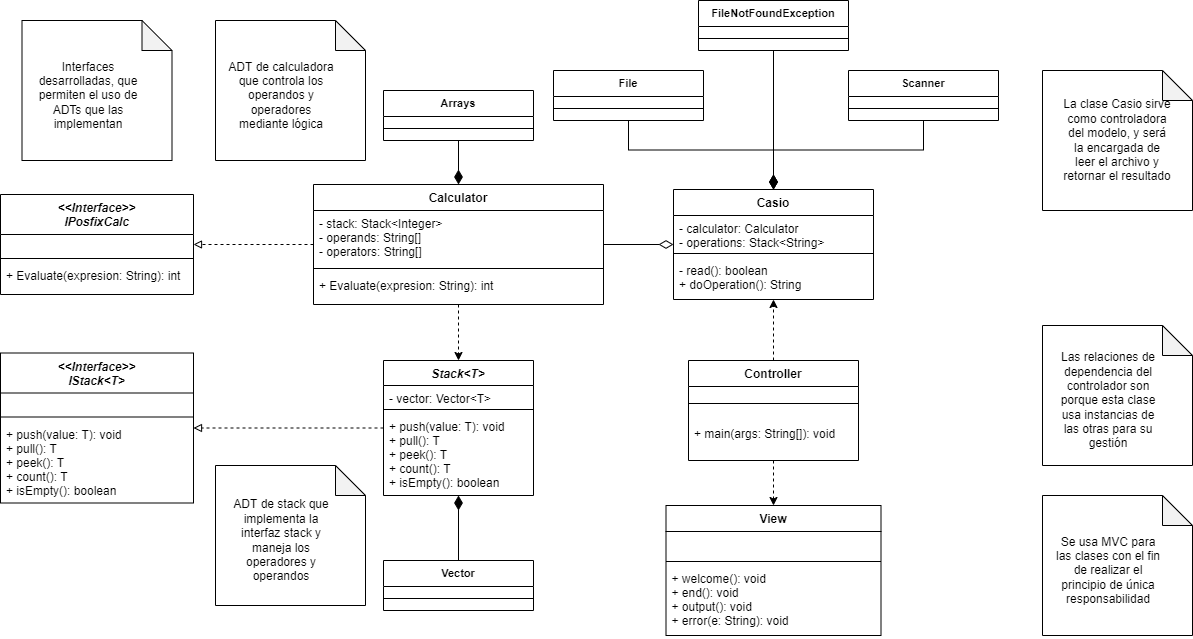

The diagram above was exported from draw.io. Its source (the exported page's mxGraphModel, read from the mxfile embedded in the PNG):
<mxGraphModel dx="1865" dy="579" grid="1" gridSize="10" guides="1" tooltips="1" connect="1" arrows="1" fold="1" page="1" pageScale="1" pageWidth="827" pageHeight="1169" math="0" shadow="0">
  <root>
    <mxCell id="0" />
    <mxCell id="1" parent="0" />
    <mxCell id="dwqFh8Pn4RxiCblFwiMl-27" style="edgeStyle=orthogonalEdgeStyle;rounded=0;orthogonalLoop=1;jettySize=auto;html=1;dashed=1;" parent="1" source="dwqFh8Pn4RxiCblFwiMl-1" target="dwqFh8Pn4RxiCblFwiMl-21" edge="1">
      <mxGeometry relative="1" as="geometry" />
    </mxCell>
    <mxCell id="dwqFh8Pn4RxiCblFwiMl-28" style="edgeStyle=orthogonalEdgeStyle;rounded=0;orthogonalLoop=1;jettySize=auto;html=1;dashed=1;" parent="1" source="dwqFh8Pn4RxiCblFwiMl-1" target="dwqFh8Pn4RxiCblFwiMl-7" edge="1">
      <mxGeometry relative="1" as="geometry" />
    </mxCell>
    <mxCell id="dwqFh8Pn4RxiCblFwiMl-1" value="Controller" style="swimlane;fontStyle=1;align=center;verticalAlign=top;childLayout=stackLayout;horizontal=1;startSize=26;horizontalStack=0;resizeParent=1;resizeLast=0;collapsible=1;marginBottom=0;rounded=0;shadow=0;strokeWidth=1;" parent="1" vertex="1">
      <mxGeometry x="-15" y="620" width="170" height="100" as="geometry">
        <mxRectangle x="580" y="180" width="160" height="26" as="alternateBounds" />
      </mxGeometry>
    </mxCell>
    <mxCell id="dwqFh8Pn4RxiCblFwiMl-2" value="" style="line;html=1;strokeWidth=1;align=left;verticalAlign=middle;spacingTop=-1;spacingLeft=3;spacingRight=3;rotatable=0;labelPosition=right;points=[];portConstraint=eastwest;" parent="dwqFh8Pn4RxiCblFwiMl-1" vertex="1">
      <mxGeometry y="26" width="170" height="34" as="geometry" />
    </mxCell>
    <mxCell id="dwqFh8Pn4RxiCblFwiMl-3" value="+ main(args: String[]): void" style="text;align=left;verticalAlign=top;spacingLeft=4;spacingRight=4;overflow=hidden;rotatable=0;points=[[0,0.5],[1,0.5]];portConstraint=eastwest;" parent="dwqFh8Pn4RxiCblFwiMl-1" vertex="1">
      <mxGeometry y="60" width="170" height="30" as="geometry" />
    </mxCell>
    <mxCell id="dwqFh8Pn4RxiCblFwiMl-7" value="View" style="swimlane;fontStyle=1;align=center;verticalAlign=top;childLayout=stackLayout;horizontal=1;startSize=26;horizontalStack=0;resizeParent=1;resizeParentMax=0;resizeLast=0;collapsible=1;marginBottom=0;" parent="1" vertex="1">
      <mxGeometry x="-37.5" y="765" width="215" height="130" as="geometry" />
    </mxCell>
    <mxCell id="dwqFh8Pn4RxiCblFwiMl-8" value=" &#10;" style="text;strokeColor=none;fillColor=none;align=left;verticalAlign=top;spacingLeft=4;spacingRight=4;overflow=hidden;rotatable=0;points=[[0,0.5],[1,0.5]];portConstraint=eastwest;" parent="dwqFh8Pn4RxiCblFwiMl-7" vertex="1">
      <mxGeometry y="26" width="215" height="26" as="geometry" />
    </mxCell>
    <mxCell id="dwqFh8Pn4RxiCblFwiMl-9" value="" style="line;strokeWidth=1;fillColor=none;align=left;verticalAlign=middle;spacingTop=-1;spacingLeft=3;spacingRight=3;rotatable=0;labelPosition=right;points=[];portConstraint=eastwest;" parent="dwqFh8Pn4RxiCblFwiMl-7" vertex="1">
      <mxGeometry y="52" width="215" height="8" as="geometry" />
    </mxCell>
    <mxCell id="dwqFh8Pn4RxiCblFwiMl-10" value="+ welcome(): void&#10;+ end(): void&#10;+ output(): void&#10;+ error(e: String): void" style="text;strokeColor=none;fillColor=none;align=left;verticalAlign=top;spacingLeft=4;spacingRight=4;overflow=hidden;rotatable=0;points=[[0,0.5],[1,0.5]];portConstraint=eastwest;" parent="dwqFh8Pn4RxiCblFwiMl-7" vertex="1">
      <mxGeometry y="60" width="215" height="70" as="geometry" />
    </mxCell>
    <mxCell id="dwqFh8Pn4RxiCblFwiMl-21" value="Casio" style="swimlane;fontStyle=1;align=center;verticalAlign=top;childLayout=stackLayout;horizontal=1;startSize=26;horizontalStack=0;resizeParent=1;resizeParentMax=0;resizeLast=0;collapsible=1;marginBottom=0;" parent="1" vertex="1">
      <mxGeometry x="-30" y="449" width="200" height="110" as="geometry" />
    </mxCell>
    <mxCell id="dwqFh8Pn4RxiCblFwiMl-22" value="- calculator: Calculator&#10;- operations: Stack&lt;String&gt;" style="text;strokeColor=none;fillColor=none;align=left;verticalAlign=top;spacingLeft=4;spacingRight=4;overflow=hidden;rotatable=0;points=[[0,0.5],[1,0.5]];portConstraint=eastwest;" parent="dwqFh8Pn4RxiCblFwiMl-21" vertex="1">
      <mxGeometry y="26" width="200" height="34" as="geometry" />
    </mxCell>
    <mxCell id="dwqFh8Pn4RxiCblFwiMl-23" value="" style="line;strokeWidth=1;fillColor=none;align=left;verticalAlign=middle;spacingTop=-1;spacingLeft=3;spacingRight=3;rotatable=0;labelPosition=right;points=[];portConstraint=eastwest;" parent="dwqFh8Pn4RxiCblFwiMl-21" vertex="1">
      <mxGeometry y="60" width="200" height="8" as="geometry" />
    </mxCell>
    <mxCell id="dwqFh8Pn4RxiCblFwiMl-24" value="- read(): boolean&#10;+ doOperation(): String" style="text;strokeColor=none;fillColor=none;align=left;verticalAlign=top;spacingLeft=4;spacingRight=4;overflow=hidden;rotatable=0;points=[[0,0.5],[1,0.5]];portConstraint=eastwest;" parent="dwqFh8Pn4RxiCblFwiMl-21" vertex="1">
      <mxGeometry y="68" width="200" height="42" as="geometry" />
    </mxCell>
    <mxCell id="DygxwzBdCfbcq9R6b9T8-11" value="" style="shape=note;whiteSpace=wrap;html=1;backgroundOutline=1;darkOpacity=0.05;" parent="1" vertex="1">
      <mxGeometry x="339" y="585" width="150" height="140" as="geometry" />
    </mxCell>
    <mxCell id="DygxwzBdCfbcq9R6b9T8-12" value="Las relaciones de dependencia del controlador son porque esta clase usa instancias de las otras para su gestión" style="text;html=1;strokeColor=none;fillColor=none;align=center;verticalAlign=middle;whiteSpace=wrap;rounded=0;" parent="1" vertex="1">
      <mxGeometry x="350" y="620" width="110" height="80" as="geometry" />
    </mxCell>
    <mxCell id="c1JNoflJ6MziiVjGV9me-3" value="" style="shape=note;whiteSpace=wrap;html=1;backgroundOutline=1;darkOpacity=0.05;" parent="1" vertex="1">
      <mxGeometry x="339" y="755" width="150" height="140" as="geometry" />
    </mxCell>
    <mxCell id="c1JNoflJ6MziiVjGV9me-4" value="Se usa MVC para las clases con el fin de realizar el principio de única responsabilidad" style="text;html=1;strokeColor=none;fillColor=none;align=center;verticalAlign=middle;whiteSpace=wrap;rounded=0;" parent="1" vertex="1">
      <mxGeometry x="350" y="790" width="110" height="80" as="geometry" />
    </mxCell>
    <mxCell id="9LgrOM77u7u1pI5XsMby-38" style="edgeStyle=orthogonalEdgeStyle;rounded=0;orthogonalLoop=1;jettySize=auto;html=1;endArrow=diamondThin;endFill=1;endSize=12;" parent="1" source="9LgrOM77u7u1pI5XsMby-1" target="dwqFh8Pn4RxiCblFwiMl-21" edge="1">
      <mxGeometry relative="1" as="geometry" />
    </mxCell>
    <mxCell id="9LgrOM77u7u1pI5XsMby-1" value="Scanner" style="swimlane;fontStyle=1;align=center;verticalAlign=top;childLayout=stackLayout;horizontal=1;startSize=26;horizontalStack=0;resizeParent=1;resizeParentMax=0;resizeLast=0;collapsible=1;marginBottom=0;fontSize=11;swimlaneFillColor=#ffffff;" parent="1" vertex="1">
      <mxGeometry x="145" y="330" width="150" height="50" as="geometry" />
    </mxCell>
    <mxCell id="9LgrOM77u7u1pI5XsMby-2" value="" style="line;strokeWidth=1;fillColor=none;align=left;verticalAlign=middle;spacingTop=-1;spacingLeft=3;spacingRight=3;rotatable=0;labelPosition=right;points=[];portConstraint=eastwest;" parent="9LgrOM77u7u1pI5XsMby-1" vertex="1">
      <mxGeometry y="26" width="150" height="24" as="geometry" />
    </mxCell>
    <mxCell id="9LgrOM77u7u1pI5XsMby-35" style="edgeStyle=orthogonalEdgeStyle;rounded=0;orthogonalLoop=1;jettySize=auto;html=1;endArrow=diamondThin;endFill=1;endSize=12;" parent="1" source="9LgrOM77u7u1pI5XsMby-3" target="dwqFh8Pn4RxiCblFwiMl-21" edge="1">
      <mxGeometry relative="1" as="geometry" />
    </mxCell>
    <mxCell id="9LgrOM77u7u1pI5XsMby-3" value="File" style="swimlane;fontStyle=1;align=center;verticalAlign=top;childLayout=stackLayout;horizontal=1;startSize=26;horizontalStack=0;resizeParent=1;resizeParentMax=0;resizeLast=0;collapsible=1;marginBottom=0;fontSize=11;swimlaneFillColor=#ffffff;" parent="1" vertex="1">
      <mxGeometry x="-150" y="330" width="150" height="50" as="geometry" />
    </mxCell>
    <mxCell id="9LgrOM77u7u1pI5XsMby-4" value="" style="line;strokeWidth=1;fillColor=none;align=left;verticalAlign=middle;spacingTop=-1;spacingLeft=3;spacingRight=3;rotatable=0;labelPosition=right;points=[];portConstraint=eastwest;" parent="9LgrOM77u7u1pI5XsMby-3" vertex="1">
      <mxGeometry y="26" width="150" height="24" as="geometry" />
    </mxCell>
    <mxCell id="9LgrOM77u7u1pI5XsMby-36" style="edgeStyle=orthogonalEdgeStyle;rounded=0;orthogonalLoop=1;jettySize=auto;html=1;endArrow=diamondThin;endFill=1;endSize=12;" parent="1" source="9LgrOM77u7u1pI5XsMby-5" target="dwqFh8Pn4RxiCblFwiMl-21" edge="1">
      <mxGeometry relative="1" as="geometry" />
    </mxCell>
    <mxCell id="9LgrOM77u7u1pI5XsMby-5" value="FileNotFoundException" style="swimlane;fontStyle=1;align=center;verticalAlign=top;childLayout=stackLayout;horizontal=1;startSize=26;horizontalStack=0;resizeParent=1;resizeParentMax=0;resizeLast=0;collapsible=1;marginBottom=0;fontSize=11;swimlaneFillColor=#ffffff;" parent="1" vertex="1">
      <mxGeometry x="-5" y="260" width="150" height="50" as="geometry" />
    </mxCell>
    <mxCell id="9LgrOM77u7u1pI5XsMby-6" value="" style="line;strokeWidth=1;fillColor=none;align=left;verticalAlign=middle;spacingTop=-1;spacingLeft=3;spacingRight=3;rotatable=0;labelPosition=right;points=[];portConstraint=eastwest;" parent="9LgrOM77u7u1pI5XsMby-5" vertex="1">
      <mxGeometry y="26" width="150" height="24" as="geometry" />
    </mxCell>
    <mxCell id="9LgrOM77u7u1pI5XsMby-25" style="edgeStyle=orthogonalEdgeStyle;rounded=0;orthogonalLoop=1;jettySize=auto;html=1;dashed=1;endArrow=block;endFill=0;" parent="1" source="9LgrOM77u7u1pI5XsMby-7" target="9LgrOM77u7u1pI5XsMby-11" edge="1">
      <mxGeometry relative="1" as="geometry" />
    </mxCell>
    <mxCell id="9LgrOM77u7u1pI5XsMby-39" style="edgeStyle=orthogonalEdgeStyle;rounded=0;orthogonalLoop=1;jettySize=auto;html=1;entryX=0.5;entryY=0;entryDx=0;entryDy=0;endArrow=classic;endFill=1;endSize=6;dashed=1;" parent="1" source="9LgrOM77u7u1pI5XsMby-7" target="9LgrOM77u7u1pI5XsMby-28" edge="1">
      <mxGeometry relative="1" as="geometry" />
    </mxCell>
    <mxCell id="9LgrOM77u7u1pI5XsMby-40" style="edgeStyle=orthogonalEdgeStyle;rounded=0;orthogonalLoop=1;jettySize=auto;html=1;endArrow=diamondThin;endFill=0;endSize=12;" parent="1" source="9LgrOM77u7u1pI5XsMby-7" target="dwqFh8Pn4RxiCblFwiMl-21" edge="1">
      <mxGeometry relative="1" as="geometry" />
    </mxCell>
    <mxCell id="9LgrOM77u7u1pI5XsMby-7" value="Calculator" style="swimlane;fontStyle=1;align=center;verticalAlign=top;childLayout=stackLayout;horizontal=1;startSize=26;horizontalStack=0;resizeParent=1;resizeParentMax=0;resizeLast=0;collapsible=1;marginBottom=0;" parent="1" vertex="1">
      <mxGeometry x="-390" y="444" width="290" height="120" as="geometry" />
    </mxCell>
    <mxCell id="9LgrOM77u7u1pI5XsMby-24" value="- stack: Stack&lt;Integer&gt;&#10;- operands: String[]&#10;- operators: String[]" style="text;strokeColor=none;fillColor=none;align=left;verticalAlign=top;spacingLeft=4;spacingRight=4;overflow=hidden;rotatable=0;points=[[0,0.5],[1,0.5]];portConstraint=eastwest;" parent="9LgrOM77u7u1pI5XsMby-7" vertex="1">
      <mxGeometry y="26" width="290" height="54" as="geometry" />
    </mxCell>
    <mxCell id="9LgrOM77u7u1pI5XsMby-9" value="" style="line;strokeWidth=1;fillColor=none;align=left;verticalAlign=middle;spacingTop=-1;spacingLeft=3;spacingRight=3;rotatable=0;labelPosition=right;points=[];portConstraint=eastwest;" parent="9LgrOM77u7u1pI5XsMby-7" vertex="1">
      <mxGeometry y="80" width="290" height="8" as="geometry" />
    </mxCell>
    <mxCell id="9LgrOM77u7u1pI5XsMby-10" value="+ Evaluate(expresion: String): int" style="text;strokeColor=none;fillColor=none;align=left;verticalAlign=top;spacingLeft=4;spacingRight=4;overflow=hidden;rotatable=0;points=[[0,0.5],[1,0.5]];portConstraint=eastwest;" parent="9LgrOM77u7u1pI5XsMby-7" vertex="1">
      <mxGeometry y="88" width="290" height="32" as="geometry" />
    </mxCell>
    <mxCell id="9LgrOM77u7u1pI5XsMby-11" value="&lt;&lt;Interface&gt;&gt;&#10;IPosfixCalc" style="swimlane;fontStyle=3;align=center;verticalAlign=top;childLayout=stackLayout;horizontal=1;startSize=40;horizontalStack=0;resizeParent=1;resizeParentMax=0;resizeLast=0;collapsible=1;marginBottom=0;" parent="1" vertex="1">
      <mxGeometry x="-703" y="454" width="193" height="100" as="geometry" />
    </mxCell>
    <mxCell id="9LgrOM77u7u1pI5XsMby-12" value=" " style="text;strokeColor=none;fillColor=none;align=left;verticalAlign=top;spacingLeft=4;spacingRight=4;overflow=hidden;rotatable=0;points=[[0,0.5],[1,0.5]];portConstraint=eastwest;" parent="9LgrOM77u7u1pI5XsMby-11" vertex="1">
      <mxGeometry y="40" width="193" height="20" as="geometry" />
    </mxCell>
    <mxCell id="9LgrOM77u7u1pI5XsMby-13" value="" style="line;strokeWidth=1;fillColor=none;align=left;verticalAlign=middle;spacingTop=-1;spacingLeft=3;spacingRight=3;rotatable=0;labelPosition=right;points=[];portConstraint=eastwest;" parent="9LgrOM77u7u1pI5XsMby-11" vertex="1">
      <mxGeometry y="60" width="193" height="8" as="geometry" />
    </mxCell>
    <mxCell id="9LgrOM77u7u1pI5XsMby-14" value="+ Evaluate(expresion: String): int" style="text;strokeColor=none;fillColor=none;align=left;verticalAlign=top;spacingLeft=4;spacingRight=4;overflow=hidden;rotatable=0;points=[[0,0.5],[1,0.5]];portConstraint=eastwest;" parent="9LgrOM77u7u1pI5XsMby-11" vertex="1">
      <mxGeometry y="68" width="193" height="32" as="geometry" />
    </mxCell>
    <mxCell id="9LgrOM77u7u1pI5XsMby-15" value="&lt;&lt;Interface&gt;&gt;&#10;IStack&lt;T&gt;" style="swimlane;fontStyle=3;align=center;verticalAlign=top;childLayout=stackLayout;horizontal=1;startSize=40;horizontalStack=0;resizeParent=1;resizeParentMax=0;resizeLast=0;collapsible=1;marginBottom=0;" parent="1" vertex="1">
      <mxGeometry x="-703" y="612.5" width="193" height="150" as="geometry" />
    </mxCell>
    <mxCell id="9LgrOM77u7u1pI5XsMby-16" value=" " style="text;strokeColor=none;fillColor=none;align=left;verticalAlign=top;spacingLeft=4;spacingRight=4;overflow=hidden;rotatable=0;points=[[0,0.5],[1,0.5]];portConstraint=eastwest;" parent="9LgrOM77u7u1pI5XsMby-15" vertex="1">
      <mxGeometry y="40" width="193" height="20" as="geometry" />
    </mxCell>
    <mxCell id="9LgrOM77u7u1pI5XsMby-17" value="" style="line;strokeWidth=1;fillColor=none;align=left;verticalAlign=middle;spacingTop=-1;spacingLeft=3;spacingRight=3;rotatable=0;labelPosition=right;points=[];portConstraint=eastwest;" parent="9LgrOM77u7u1pI5XsMby-15" vertex="1">
      <mxGeometry y="60" width="193" height="8" as="geometry" />
    </mxCell>
    <mxCell id="9LgrOM77u7u1pI5XsMby-18" value="+ push(value: T): void&#10;+ pull(): T&#10;+ peek(): T&#10;+ count(): T&#10;+ isEmpty(): boolean" style="text;strokeColor=none;fillColor=none;align=left;verticalAlign=top;spacingLeft=4;spacingRight=4;overflow=hidden;rotatable=0;points=[[0,0.5],[1,0.5]];portConstraint=eastwest;" parent="9LgrOM77u7u1pI5XsMby-15" vertex="1">
      <mxGeometry y="68" width="193" height="82" as="geometry" />
    </mxCell>
    <mxCell id="9LgrOM77u7u1pI5XsMby-34" style="edgeStyle=orthogonalEdgeStyle;rounded=0;orthogonalLoop=1;jettySize=auto;html=1;endArrow=diamondThin;endFill=1;endSize=12;" parent="1" source="9LgrOM77u7u1pI5XsMby-21" target="9LgrOM77u7u1pI5XsMby-28" edge="1">
      <mxGeometry relative="1" as="geometry" />
    </mxCell>
    <mxCell id="9LgrOM77u7u1pI5XsMby-21" value="Vector" style="swimlane;fontStyle=1;align=center;verticalAlign=top;childLayout=stackLayout;horizontal=1;startSize=26;horizontalStack=0;resizeParent=1;resizeParentMax=0;resizeLast=0;collapsible=1;marginBottom=0;fontSize=11;swimlaneFillColor=#ffffff;" parent="1" vertex="1">
      <mxGeometry x="-320" y="820" width="150" height="50" as="geometry" />
    </mxCell>
    <mxCell id="9LgrOM77u7u1pI5XsMby-22" value="" style="line;strokeWidth=1;fillColor=none;align=left;verticalAlign=middle;spacingTop=-1;spacingLeft=3;spacingRight=3;rotatable=0;labelPosition=right;points=[];portConstraint=eastwest;" parent="9LgrOM77u7u1pI5XsMby-21" vertex="1">
      <mxGeometry y="26" width="150" height="24" as="geometry" />
    </mxCell>
    <mxCell id="9LgrOM77u7u1pI5XsMby-33" style="edgeStyle=orthogonalEdgeStyle;rounded=0;orthogonalLoop=1;jettySize=auto;html=1;dashed=1;endArrow=block;endFill=0;" parent="1" source="9LgrOM77u7u1pI5XsMby-28" target="9LgrOM77u7u1pI5XsMby-15" edge="1">
      <mxGeometry relative="1" as="geometry" />
    </mxCell>
    <mxCell id="9LgrOM77u7u1pI5XsMby-28" value="Stack&lt;T&gt;" style="swimlane;fontStyle=3;align=center;verticalAlign=top;childLayout=stackLayout;horizontal=1;startSize=25;horizontalStack=0;resizeParent=1;resizeParentMax=0;resizeLast=0;collapsible=1;marginBottom=0;" parent="1" vertex="1">
      <mxGeometry x="-320" y="620" width="150" height="135" as="geometry" />
    </mxCell>
    <mxCell id="9LgrOM77u7u1pI5XsMby-23" value="- vector: Vector&lt;T&gt;" style="text;strokeColor=none;fillColor=none;align=left;verticalAlign=top;spacingLeft=4;spacingRight=4;overflow=hidden;rotatable=0;points=[[0,0.5],[1,0.5]];portConstraint=eastwest;" parent="9LgrOM77u7u1pI5XsMby-28" vertex="1">
      <mxGeometry y="25" width="150" height="20" as="geometry" />
    </mxCell>
    <mxCell id="9LgrOM77u7u1pI5XsMby-30" value="" style="line;strokeWidth=1;fillColor=none;align=left;verticalAlign=middle;spacingTop=-1;spacingLeft=3;spacingRight=3;rotatable=0;labelPosition=right;points=[];portConstraint=eastwest;" parent="9LgrOM77u7u1pI5XsMby-28" vertex="1">
      <mxGeometry y="45" width="150" height="8" as="geometry" />
    </mxCell>
    <mxCell id="9LgrOM77u7u1pI5XsMby-31" value="+ push(value: T): void&#10;+ pull(): T&#10;+ peek(): T&#10;+ count(): T&#10;+ isEmpty(): boolean" style="text;strokeColor=none;fillColor=none;align=left;verticalAlign=top;spacingLeft=4;spacingRight=4;overflow=hidden;rotatable=0;points=[[0,0.5],[1,0.5]];portConstraint=eastwest;" parent="9LgrOM77u7u1pI5XsMby-28" vertex="1">
      <mxGeometry y="53" width="150" height="82" as="geometry" />
    </mxCell>
    <mxCell id="9LgrOM77u7u1pI5XsMby-43" value="" style="shape=note;whiteSpace=wrap;html=1;backgroundOutline=1;darkOpacity=0.05;" parent="1" vertex="1">
      <mxGeometry x="339" y="330" width="150" height="140" as="geometry" />
    </mxCell>
    <mxCell id="9LgrOM77u7u1pI5XsMby-44" value="La clase Casio sirve como controladora del modelo, y será la encargada de leer el archivo y retornar el resultado" style="text;html=1;strokeColor=none;fillColor=none;align=center;verticalAlign=middle;whiteSpace=wrap;rounded=0;" parent="1" vertex="1">
      <mxGeometry x="359" y="360" width="110" height="80" as="geometry" />
    </mxCell>
    <mxCell id="9LgrOM77u7u1pI5XsMby-45" value="" style="shape=note;whiteSpace=wrap;html=1;backgroundOutline=1;darkOpacity=0.05;" parent="1" vertex="1">
      <mxGeometry x="-681.5" y="280" width="150" height="140" as="geometry" />
    </mxCell>
    <mxCell id="9LgrOM77u7u1pI5XsMby-46" value="Interfaces desarrolladas, que permiten el uso de ADTs que las implementan" style="text;html=1;strokeColor=none;fillColor=none;align=center;verticalAlign=middle;whiteSpace=wrap;rounded=0;" parent="1" vertex="1">
      <mxGeometry x="-670.5" y="315" width="110" height="80" as="geometry" />
    </mxCell>
    <mxCell id="9LgrOM77u7u1pI5XsMby-47" value="" style="shape=note;whiteSpace=wrap;html=1;backgroundOutline=1;darkOpacity=0.05;" parent="1" vertex="1">
      <mxGeometry x="-488" y="280" width="150" height="140" as="geometry" />
    </mxCell>
    <mxCell id="9LgrOM77u7u1pI5XsMby-48" value="ADT de calculadora que controla los operandos y operadores mediante lógica" style="text;html=1;strokeColor=none;fillColor=none;align=center;verticalAlign=middle;whiteSpace=wrap;rounded=0;" parent="1" vertex="1">
      <mxGeometry x="-477" y="315" width="110" height="80" as="geometry" />
    </mxCell>
    <mxCell id="9LgrOM77u7u1pI5XsMby-49" value="" style="shape=note;whiteSpace=wrap;html=1;backgroundOutline=1;darkOpacity=0.05;" parent="1" vertex="1">
      <mxGeometry x="-488" y="725" width="150" height="140" as="geometry" />
    </mxCell>
    <mxCell id="9LgrOM77u7u1pI5XsMby-50" value="ADT de stack que implementa la interfaz stack y maneja los operadores y operandos" style="text;html=1;strokeColor=none;fillColor=none;align=center;verticalAlign=middle;whiteSpace=wrap;rounded=0;" parent="1" vertex="1">
      <mxGeometry x="-477" y="760" width="110" height="80" as="geometry" />
    </mxCell>
    <mxCell id="8sW-KzjzPsQ4grsNvpXX-3" style="edgeStyle=orthogonalEdgeStyle;rounded=0;orthogonalLoop=1;jettySize=auto;html=1;endArrow=diamondThin;endFill=1;endSize=12;" parent="1" source="8sW-KzjzPsQ4grsNvpXX-1" target="9LgrOM77u7u1pI5XsMby-7" edge="1">
      <mxGeometry relative="1" as="geometry" />
    </mxCell>
    <mxCell id="8sW-KzjzPsQ4grsNvpXX-1" value="Arrays" style="swimlane;fontStyle=1;align=center;verticalAlign=top;childLayout=stackLayout;horizontal=1;startSize=26;horizontalStack=0;resizeParent=1;resizeParentMax=0;resizeLast=0;collapsible=1;marginBottom=0;fontSize=11;swimlaneFillColor=#ffffff;" parent="1" vertex="1">
      <mxGeometry x="-320" y="350" width="150" height="50" as="geometry" />
    </mxCell>
    <mxCell id="8sW-KzjzPsQ4grsNvpXX-2" value="" style="line;strokeWidth=1;fillColor=none;align=left;verticalAlign=middle;spacingTop=-1;spacingLeft=3;spacingRight=3;rotatable=0;labelPosition=right;points=[];portConstraint=eastwest;" parent="8sW-KzjzPsQ4grsNvpXX-1" vertex="1">
      <mxGeometry y="26" width="150" height="24" as="geometry" />
    </mxCell>
  </root>
</mxGraphModel>